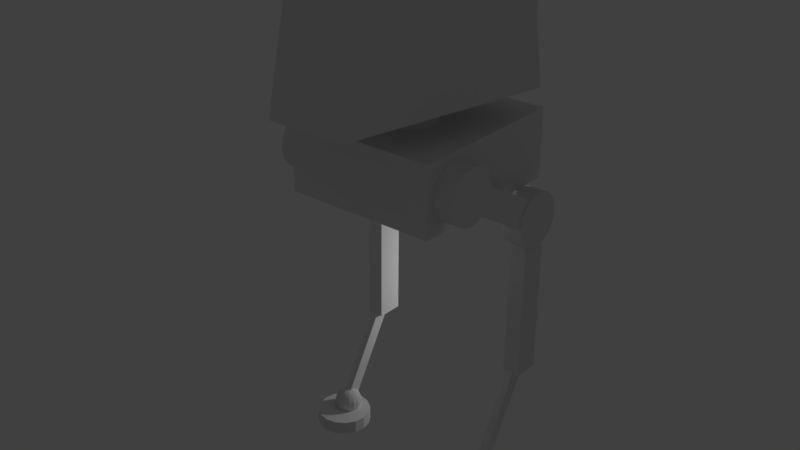 # Source: at-st.blend  (saved by Blender 2.78.0; exported with 4.5.12 LTS)
import bpy
from mathutils import Matrix  # noqa: F401  (used for matrix-valued properties, if any)

bpy.ops.wm.read_factory_settings(use_empty=True)
scene = bpy.context.scene
scene.name = 'Scene'

# ---- collections
col_collection_1 = bpy.data.collections.new('Collection 1'); scene.collection.children.link(col_collection_1)

# ---- world
world_world = bpy.data.worlds.new('World'); scene.world = world_world
world_world.color = (0.05088, 0.05088, 0.05088)
world_world.use_sun_shadow = False
world_world.sun_shadow_jitter_overblur = 0.0
world_world.cycles.sampling_method = 'MANUAL'

# ---- lights
light_point = bpy.data.lights.new('Point', 'POINT')
light_point.transmission_factor = 0.0
light_point.energy = 100.0
light_point.shadow_buffer_clip_start = 0.5
light_point.shadow_soft_size = 0.1
light_point.shadow_maximum_resolution = 0.006
light_point.use_absolute_resolution = True

# ---- meshes
me_cube_005 = bpy.data.meshes.new('Cube.005')
me_cube_005.from_pydata([(-0.5, -0.5, -0.5), (-0.5, -0.5, 0.5), (-0.5, 0.5, -0.5), (-0.5, 0.5, 0.5), (0.5, -0.5, -0.5), (0.5, -0.5, 0.5), (0.5, 0.5, -0.5), (0.5, 0.5, 0.5)], [], [(0, 1, 3, 2), (2, 3, 7, 6), (6, 7, 5, 4), (4, 5, 1, 0), (2, 6, 4, 0), (7, 3, 1, 5)])
me_cube_005.use_remesh_preserve_volume = False
me_cube_005.use_remesh_preserve_attributes = False
me_cube_005.use_mirror_vertex_groups = False
me_cube_005.update()
me_cylinder_012 = bpy.data.meshes.new('Cylinder.012')
me_cylinder_012.from_pydata([(1.388e-30, 0.4, -0.15), (-1.388e-30, 0.4, 0.15), (0.1531, 0.3696, -0.15), (0.1531, 0.3696, 0.15), (0.2828, 0.2828, -0.15), (0.2828, 0.2828, 0.15), (0.3696, 0.1531, -0.15), (0.3696, 0.1531, 0.15), (0.4, -1.748e-08, -0.15), (0.4, -1.748e-08, 0.15), (0.3696, -0.1531, -0.15), (0.3696, -0.1531, 0.15), (0.2828, -0.2828, -0.15), (0.2828, -0.2828, 0.15), (0.1531, -0.3696, -0.15), (0.1531, -0.3696, 0.15), (6.04e-08, -0.4, -0.15), (6.04e-08, -0.4, 0.15), (-0.1531, -0.3696, -0.15), (-0.1531, -0.3696, 0.15), (-0.2828, -0.2828, -0.15), (-0.2828, -0.2828, 0.15), (-0.3696, -0.1531, -0.15), (-0.3696, -0.1531, 0.15), (-0.4, 4.77e-09, -0.15), (-0.4, 4.77e-09, 0.15), (-0.3696, 0.1531, -0.15), (-0.3696, 0.1531, 0.15), (-0.2828, 0.2828, -0.15), (-0.2828, 0.2828, 0.15), (-0.1531, 0.3696, -0.15), (-0.1531, 0.3696, 0.15)], [], [(0, 1, 3, 2), (2, 3, 5, 4), (4, 5, 7, 6), (6, 7, 9, 8), (8, 9, 11, 10), (10, 11, 13, 12), (12, 13, 15, 14), (14, 15, 17, 16), (16, 17, 19, 18), (18, 19, 21, 20), (20, 21, 23, 22), (22, 23, 25, 24), (24, 25, 27, 26), (26, 27, 29, 28), (3, 1, 31, 29, 27, 25, 23, 21, 19, 17, 15, 13, 11, 9, 7, 5), (28, 29, 31, 30), (30, 31, 1, 0), (0, 2, 4, 6, 8, 10, 12, 14, 16, 18, 20, 22, 24, 26, 28, 30)])
me_cylinder_012.use_remesh_preserve_volume = False
me_cylinder_012.use_remesh_preserve_attributes = False
me_cylinder_012.use_mirror_vertex_groups = False
me_cylinder_012.update()
me_cube_011 = bpy.data.meshes.new('Cube.011')
me_cube_011.from_pydata([(-0.2, -0.2071, 3.803e-05), (-0.2, -0.2071, 0.4), (-0.2, 0.1929, 3.803e-05), (-0.2, 0.1929, 0.4), (0.2, -0.2071, 3.803e-05), (0.2, -0.2071, 0.4), (0.2, 0.1929, 3.803e-05), (0.2, 0.1929, 0.4)], [], [(0, 1, 3, 2), (2, 3, 7, 6), (6, 7, 5, 4), (4, 5, 1, 0), (2, 6, 4, 0), (7, 3, 1, 5)])
me_cube_011.use_remesh_preserve_volume = False
me_cube_011.use_remesh_preserve_attributes = False
me_cube_011.use_mirror_vertex_groups = False
me_cube_011.update()
me_cylinder_013 = bpy.data.meshes.new('Cylinder.013')
me_cylinder_013.from_pydata([(-0.15, -6.557e-09, 0.4), (0.15, 6.557e-09, 0.4), (-0.15, 0.1531, 0.3696), (0.15, 0.1531, 0.3696), (-0.15, 0.2828, 0.2828), (0.15, 0.2828, 0.2828), (-0.15, 0.3696, 0.1531), (0.15, 0.3696, 0.1531), (-0.15, 0.4, -1.093e-08), (0.15, 0.4, -2.404e-08), (-0.15, 0.3696, -0.1531), (0.15, 0.3696, -0.1531), (-0.15, 0.2828, -0.2828), (0.15, 0.2828, -0.2828), (-0.15, 0.1531, -0.3696), (0.15, 0.1531, -0.3696), (-0.15, 5.384e-08, -0.4), (0.15, 6.696e-08, -0.4), (-0.15, -0.1531, -0.3696), (0.15, -0.1531, -0.3696), (-0.15, -0.2828, -0.2828), (0.15, -0.2828, -0.2828), (-0.15, -0.3696, -0.1531), (0.15, -0.3696, -0.1531), (-0.15, -0.4, 1.133e-08), (0.15, -0.4, -1.787e-09), (-0.15, -0.3696, 0.1531), (0.15, -0.3696, 0.1531), (-0.15, -0.2828, 0.2828), (0.15, -0.2828, 0.2828), (-0.15, -0.1531, 0.3696), (0.15, -0.1531, 0.3696)], [], [(0, 1, 3, 2), (2, 3, 5, 4), (4, 5, 7, 6), (6, 7, 9, 8), (8, 9, 11, 10), (10, 11, 13, 12), (12, 13, 15, 14), (14, 15, 17, 16), (16, 17, 19, 18), (18, 19, 21, 20), (20, 21, 23, 22), (22, 23, 25, 24), (24, 25, 27, 26), (26, 27, 29, 28), (3, 1, 31, 29, 27, 25, 23, 21, 19, 17, 15, 13, 11, 9, 7, 5), (28, 29, 31, 30), (30, 31, 1, 0), (0, 2, 4, 6, 8, 10, 12, 14, 16, 18, 20, 22, 24, 26, 28, 30)])
me_cylinder_013.use_remesh_preserve_volume = False
me_cylinder_013.use_remesh_preserve_attributes = False
me_cylinder_013.use_mirror_vertex_groups = False
me_cylinder_013.update()
me_cube_012 = bpy.data.meshes.new('Cube.012')
me_cube_012.from_pydata([(-0.2, -0.2075, -0.3992), (-0.2, -0.2075, 0.0008156), (-0.2, 0.1925, -0.3992), (-0.2, 0.1925, 0.0008156), (0.2, -0.2075, -0.3992), (0.2, -0.2075, 0.0008156), (0.2, 0.1925, -0.3992), (0.2, 0.1925, 0.0008156)], [], [(0, 1, 3, 2), (2, 3, 7, 6), (6, 7, 5, 4), (4, 5, 1, 0), (2, 6, 4, 0), (7, 3, 1, 5)])
me_cube_012.use_remesh_preserve_volume = False
me_cube_012.use_remesh_preserve_attributes = False
me_cube_012.use_mirror_vertex_groups = False
me_cube_012.update()
me_cube_013 = bpy.data.meshes.new('Cube.013')
me_cube_013.from_pydata([(-0.05, -0.1022, -1.6), (-0.05, -0.1022, -0.0003512), (-0.05, 0.09778, -1.6), (-0.05, 0.09778, -0.0003512), (0.05, -0.1022, -1.6), (0.05, -0.1022, -0.0003512), (0.05, 0.09778, -1.6), (0.05, 0.09778, -0.0003512)], [], [(0, 1, 3, 2), (2, 3, 7, 6), (6, 7, 5, 4), (4, 5, 1, 0), (2, 6, 4, 0), (7, 3, 1, 5)])
me_cube_013.use_remesh_preserve_volume = False
me_cube_013.use_remesh_preserve_attributes = False
me_cube_013.use_mirror_vertex_groups = False
me_cube_013.update()
me_sphere_003 = bpy.data.meshes.new('Sphere.003')
me_sphere_003.from_pydata([(0.0, 0.03902, 0.1962), (0.0, 0.1111, 0.1663), (0.0, 0.1414, 0.1414), (0.0, 0.1663, 0.1111), (0.0, 0.1848, 0.07654), (0.0, 0.1962, 0.03902), (0.0, 0.2, 1.51e-08), (0.0, 0.1962, -0.03902), (0.0, 0.1848, -0.07654), (0.0, 0.1663, -0.1111), (0.0, 0.1414, -0.1414), (0.0, 0.1111, -0.1663), (0.0, 0.07654, -0.1848), (0.0, 0.03902, -0.1962), (0.01493, 0.03605, 0.1962), (0.02929, 0.07071, 0.1848), (0.04252, 0.1027, 0.1663), (0.05412, 0.1307, 0.1414), (0.06364, 0.1536, 0.1111), (0.07071, 0.1707, 0.07654), (0.07507, 0.1812, 0.03902), (0.07654, 0.1848, 1.51e-08), (0.07507, 0.1812, -0.03902), (0.07071, 0.1707, -0.07654), (0.06364, 0.1536, -0.1111), (0.05412, 0.1307, -0.1414), (0.04252, 0.1027, -0.1663), (0.02929, 0.07071, -0.1848), (0.01493, 0.03605, -0.1962), (0.02759, 0.02759, 0.1962), (0.05412, 0.05412, 0.1848), (0.07857, 0.07857, 0.1663), (0.1, 0.1, 0.1414), (0.1176, 0.1176, 0.1111), (0.1307, 0.1307, 0.07654), (0.1387, 0.1387, 0.03902), (0.1414, 0.1414, 1.51e-08), (0.1387, 0.1387, -0.03902), (0.1307, 0.1307, -0.07654), (0.1176, 0.1176, -0.1111), (0.1, 0.1, -0.1414), (0.07857, 0.07857, -0.1663), (0.05412, 0.05412, -0.1848), (0.02759, 0.02759, -0.1962), (0.03605, 0.01493, 0.1962), (0.07071, 0.02929, 0.1848), (0.1027, 0.04252, 0.1663), (0.1307, 0.05412, 0.1414), (0.1536, 0.06364, 0.1111), (0.1707, 0.07071, 0.07654), (0.1812, 0.07507, 0.03902), (0.1848, 0.07654, 1.51e-08), (0.1812, 0.07507, -0.03902), (0.1707, 0.07071, -0.07654), (0.1536, 0.06364, -0.1111), (0.1307, 0.05412, -0.1414), (0.1027, 0.04252, -0.1663), (0.07071, 0.02929, -0.1848), (0.03605, 0.01493, -0.1962), (0.03902, -6.922e-08, 0.1962), (0.07654, -7.202e-08, 0.1848), (0.1111, -7.947e-08, 0.1663), (0.1414, -9.064e-08, 0.1414), (0.1663, -8.692e-08, 0.1111), (0.1848, -1.018e-07, 0.07654), (0.1962, -9.437e-08, 0.03902), (0.2, -8.692e-08, 1.51e-08), (0.1962, -1.093e-07, -0.03902), (0.1848, -1.018e-07, -0.07654), (0.1663, -8.692e-08, -0.1111), (0.1414, -9.064e-08, -0.1414), (0.1111, -7.947e-08, -0.1663), (0.07654, -7.947e-08, -0.1848), (0.03902, -6.922e-08, -0.1962), (0.03605, -0.01493, 0.1962), (0.07071, -0.02929, 0.1848), (0.1027, -0.04252, 0.1663), (0.1307, -0.05412, 0.1414), (0.1536, -0.06364, 0.1111), (0.1707, -0.07071, 0.07654), (0.1812, -0.07507, 0.03902), (0.1848, -0.07654, 1.51e-08), (0.1812, -0.07507, -0.03902), (0.1707, -0.07071, -0.07654), (0.1536, -0.06364, -0.1111), (0.1307, -0.05412, -0.1414), (0.1027, -0.04252, -0.1663), (0.07071, -0.02929, -0.1848), (0.03605, -0.01493, -0.1962), (0.02759, -0.02759, 0.1962), (0.05412, -0.05412, 0.1848), (0.07857, -0.07857, 0.1663), (0.1, -0.1, 0.1414), (0.1176, -0.1176, 0.1111), (0.1307, -0.1307, 0.07654), (0.1387, -0.1387, 0.03902), (0.1414, -0.1414, 1.51e-08), (0.1387, -0.1387, -0.03902), (0.1307, -0.1307, -0.07654), (0.1176, -0.1176, -0.1111), (0.1, -0.1, -0.1414), (0.07857, -0.07857, -0.1663), (0.05412, -0.05412, -0.1848), (0.02759, -0.02759, -0.1962), (0.01493, -0.03605, 0.1962), (0.02929, -0.07071, 0.1848), (0.04252, -0.1027, 0.1663), (0.05412, -0.1307, 0.1414), (0.06364, -0.1536, 0.1111), (0.07071, -0.1707, 0.07654), (0.07507, -0.1812, 0.03902), (0.07654, -0.1848, 1.51e-08), (0.07507, -0.1812, -0.03902), (0.07071, -0.1707, -0.07654), (0.06364, -0.1536, -0.1111), (0.05412, -0.1307, -0.1414), (0.04252, -0.1027, -0.1663), (0.02929, -0.07071, -0.1848), (0.01493, -0.03605, -0.1962), (-8.589e-09, -0.03902, 0.1962), (-1.79e-08, -0.07654, 0.1848), (-3.467e-08, -0.1111, 0.1663), (-3.839e-08, -0.1414, 0.1414), (-4.212e-08, -0.1663, 0.1111), (-6.447e-08, -0.1848, 0.07654), (-4.957e-08, -0.1962, 0.03902), (-2.722e-08, -0.2, 1.51e-08), (-4.957e-08, -0.1962, -0.03902), (-6.447e-08, -0.1848, -0.07654), (-4.212e-08, -0.1663, -0.1111), (-3.839e-08, -0.1414, -0.1414), (-3.467e-08, -0.1111, -0.1663), (-2.349e-08, -0.07654, -0.1848), (-9.52e-09, -0.03902, -0.1962), (-0.01493, -0.03605, 0.1962), (-0.02929, -0.07071, 0.1848), (-0.04252, -0.1027, 0.1663), (-0.05412, -0.1307, 0.1414), (-0.06364, -0.1536, 0.1111), (-0.07071, -0.1707, 0.07654), (-0.07507, -0.1812, 0.03902), (-0.07654, -0.1848, 1.51e-08), (-0.07507, -0.1812, -0.03902), (-0.07071, -0.1707, -0.07654), (-0.06364, -0.1536, -0.1111), (-0.05412, -0.1307, -0.1414), (-0.04252, -0.1027, -0.1663), (-0.02929, -0.07071, -0.1848), (-0.01493, -0.03605, -0.1962), (0.0, -6.517e-08, -0.2), (-4.608e-08, -1.112e-07, 0.2), (-0.02759, -0.02759, 0.1962), (-0.05412, -0.05412, 0.1848), (-0.07857, -0.07857, 0.1663), (-0.1, -0.1, 0.1414), (-0.1176, -0.1176, 0.1111), (-0.1307, -0.1307, 0.07654), (-0.1387, -0.1387, 0.03902), (-0.1414, -0.1414, 1.51e-08), (-0.1387, -0.1387, -0.03902), (-0.1307, -0.1307, -0.07654), (-0.1176, -0.1176, -0.1111), (-0.1, -0.1, -0.1414), (-0.07857, -0.07857, -0.1663), (-0.05412, -0.05412, -0.1848), (-0.02759, -0.02759, -0.1962), (-0.03605, -0.01493, 0.1962), (-0.07071, -0.02929, 0.1848), (-0.1027, -0.04252, 0.1663), (-0.1307, -0.05412, 0.1414), (-0.1536, -0.06364, 0.1111), (-0.1707, -0.07071, 0.07654), (-0.1812, -0.07507, 0.03902), (-0.1848, -0.07654, 1.51e-08), (-0.1812, -0.07507, -0.03902), (-0.1707, -0.07071, -0.07654), (-0.1536, -0.06364, -0.1111), (-0.1307, -0.05412, -0.1414), (-0.1027, -0.04252, -0.1663), (-0.07071, -0.02929, -0.1848), (-0.03605, -0.01493, -0.1962), (-0.03902, -4.873e-08, 0.1962), (-0.07654, -3.849e-08, 0.1848), (-0.1111, -2.359e-08, 0.1663), (-0.1414, -1.235e-09, 0.1414), (-0.1663, 2.49e-09, 0.1111), (-0.1848, 1.739e-08, 0.07654), (-0.1962, 1.739e-08, 0.03902), (-0.2, -1.241e-08, 1.51e-08), (-0.1962, 1.739e-08, -0.03902), (-0.1848, 1.739e-08, -0.07654), (-0.1663, 2.49e-09, -0.1111), (-0.1414, -1.235e-09, -0.1414), (-0.1111, -2.359e-08, -0.1663), (-0.07654, -3.104e-08, -0.1848), (-0.03902, -4.966e-08, -0.1962), (-0.03605, 0.01493, 0.1962), (-0.07071, 0.02929, 0.1848), (-0.1027, 0.04252, 0.1663), (-0.1307, 0.05412, 0.1414), (-0.1536, 0.06364, 0.1111), (-0.1707, 0.07071, 0.07654), (-0.1812, 0.07507, 0.03902), (-0.1848, 0.07654, 1.51e-08), (-0.1812, 0.07507, -0.03902), (-0.1707, 0.07071, -0.07654), (-0.1536, 0.06364, -0.1111), (-0.1307, 0.05412, -0.1414), (-0.1027, 0.04252, -0.1663), (-0.07071, 0.02929, -0.1848), (-0.03605, 0.01493, -0.1962), (-0.02759, 0.02759, 0.1962), (-0.05412, 0.05412, 0.1848), (-0.07857, 0.07857, 0.1663), (-0.1, 0.1, 0.1414), (-0.1176, 0.1176, 0.1111), (-0.1307, 0.1307, 0.07654), (-0.1387, 0.1387, 0.03902), (-0.1414, 0.1414, 1.51e-08), (-0.1387, 0.1387, -0.03902), (-0.1307, 0.1307, -0.07654), (-0.1176, 0.1176, -0.1111), (-0.1, 0.1, -0.1414), (-0.07857, 0.07857, -0.1663), (-0.05412, 0.05412, -0.1848), (-0.02759, 0.02759, -0.1962), (-0.01493, 0.03605, 0.1962), (-0.02929, 0.07071, 0.1848), (-0.04252, 0.1027, 0.1663), (-0.05412, 0.1307, 0.1414), (-0.06364, 0.1536, 0.1111), (-0.07071, 0.1707, 0.07654), (-0.07507, 0.1812, 0.03902), (-0.07654, 0.1848, 1.51e-08), (-0.07507, 0.1812, -0.03902), (-0.07071, 0.1707, -0.07654), (-0.06364, 0.1536, -0.1111), (-0.05412, 0.1307, -0.1414), (-0.04252, 0.1027, -0.1663), (-0.02929, 0.07071, -0.1848), (-0.01493, 0.03605, -0.1962), (3.425e-08, 0.07654, 0.1848)], [], [(13, 12, 27, 28), (6, 5, 20, 21), (0, 150, 14), (149, 13, 28), (7, 6, 21, 22), (241, 0, 14, 15), (8, 7, 22, 23), (1, 241, 15, 16), (9, 8, 23, 24), (2, 1, 16, 17), (10, 9, 24, 25), (3, 2, 17, 18), (11, 10, 25, 26), (4, 3, 18, 19), (12, 11, 26, 27), (5, 4, 19, 20), (27, 26, 41, 42), (20, 19, 34, 35), (28, 27, 42, 43), (21, 20, 35, 36), (14, 150, 29), (149, 28, 43), (22, 21, 36, 37), (15, 14, 29, 30), (23, 22, 37, 38), (16, 15, 30, 31), (24, 23, 38, 39), (17, 16, 31, 32), (25, 24, 39, 40), (18, 17, 32, 33), (26, 25, 40, 41), (19, 18, 33, 34), (31, 30, 45, 46), (39, 38, 53, 54), (32, 31, 46, 47), (40, 39, 54, 55), (33, 32, 47, 48), (41, 40, 55, 56), (34, 33, 48, 49), (42, 41, 56, 57), (35, 34, 49, 50), (43, 42, 57, 58), (36, 35, 50, 51), (29, 150, 44), (149, 43, 58), (37, 36, 51, 52), (30, 29, 44, 45), (38, 37, 52, 53), (50, 49, 64, 65), (58, 57, 72, 73), (51, 50, 65, 66), (44, 150, 59), (149, 58, 73), (52, 51, 66, 67), (45, 44, 59, 60), (53, 52, 67, 68), (46, 45, 60, 61), (54, 53, 68, 69), (47, 46, 61, 62), (55, 54, 69, 70), (48, 47, 62, 63), (56, 55, 70, 71), (49, 48, 63, 64), (57, 56, 71, 72), (69, 68, 83, 84), (62, 61, 76, 77), (70, 69, 84, 85), (63, 62, 77, 78), (71, 70, 85, 86), (64, 63, 78, 79), (72, 71, 86, 87), (65, 64, 79, 80), (73, 72, 87, 88), (66, 65, 80, 81), (59, 150, 74), (149, 73, 88), (67, 66, 81, 82), (60, 59, 74, 75), (68, 67, 82, 83), (61, 60, 75, 76), (88, 87, 102, 103), (81, 80, 95, 96), (74, 150, 89), (149, 88, 103), (82, 81, 96, 97), (75, 74, 89, 90), (83, 82, 97, 98), (76, 75, 90, 91), (84, 83, 98, 99), (77, 76, 91, 92), (85, 84, 99, 100), (78, 77, 92, 93), (86, 85, 100, 101), (79, 78, 93, 94), (87, 86, 101, 102), (80, 79, 94, 95), (92, 91, 106, 107), (100, 99, 114, 115), (93, 92, 107, 108), (101, 100, 115, 116), (94, 93, 108, 109), (102, 101, 116, 117), (95, 94, 109, 110), (103, 102, 117, 118), (96, 95, 110, 111), (89, 150, 104), (149, 103, 118), (97, 96, 111, 112), (90, 89, 104, 105), (98, 97, 112, 113), (91, 90, 105, 106), (99, 98, 113, 114), (111, 110, 125, 126), (104, 150, 119), (149, 118, 133), (112, 111, 126, 127), (105, 104, 119, 120), (113, 112, 127, 128), (106, 105, 120, 121), (114, 113, 128, 129), (107, 106, 121, 122), (115, 114, 129, 130), (108, 107, 122, 123), (116, 115, 130, 131), (109, 108, 123, 124), (117, 116, 131, 132), (110, 109, 124, 125), (118, 117, 132, 133), (130, 129, 144, 145), (123, 122, 137, 138), (131, 130, 145, 146), (124, 123, 138, 139), (132, 131, 146, 147), (125, 124, 139, 140), (133, 132, 147, 148), (126, 125, 140, 141), (119, 150, 134), (149, 133, 148), (127, 126, 141, 142), (120, 119, 134, 135), (128, 127, 142, 143), (121, 120, 135, 136), (129, 128, 143, 144), (122, 121, 136, 137), (149, 148, 165), (142, 141, 158, 159), (135, 134, 151, 152), (143, 142, 159, 160), (136, 135, 152, 153), (144, 143, 160, 161), (137, 136, 153, 154), (145, 144, 161, 162), (138, 137, 154, 155), (146, 145, 162, 163), (139, 138, 155, 156), (147, 146, 163, 164), (140, 139, 156, 157), (148, 147, 164, 165), (141, 140, 157, 158), (134, 150, 151), (163, 162, 177, 178), (156, 155, 170, 171), (164, 163, 178, 179), (157, 156, 171, 172), (165, 164, 179, 180), (158, 157, 172, 173), (151, 150, 166), (149, 165, 180), (159, 158, 173, 174), (152, 151, 166, 167), (160, 159, 174, 175), (153, 152, 167, 168), (161, 160, 175, 176), (154, 153, 168, 169), (162, 161, 176, 177), (155, 154, 169, 170), (167, 166, 181, 182), (175, 174, 189, 190), (168, 167, 182, 183), (176, 175, 190, 191), (169, 168, 183, 184), (177, 176, 191, 192), (170, 169, 184, 185), (178, 177, 192, 193), (171, 170, 185, 186), (179, 178, 193, 194), (172, 171, 186, 187), (180, 179, 194, 195), (173, 172, 187, 188), (166, 150, 181), (149, 180, 195), (174, 173, 188, 189), (186, 185, 200, 201), (194, 193, 208, 209), (187, 186, 201, 202), (195, 194, 209, 210), (188, 187, 202, 203), (181, 150, 196), (149, 195, 210), (189, 188, 203, 204), (182, 181, 196, 197), (190, 189, 204, 205), (183, 182, 197, 198), (191, 190, 205, 206), (184, 183, 198, 199), (192, 191, 206, 207), (185, 184, 199, 200), (193, 192, 207, 208), (205, 204, 219, 220), (198, 197, 212, 213), (206, 205, 220, 221), (199, 198, 213, 214), (207, 206, 221, 222), (200, 199, 214, 215), (208, 207, 222, 223), (201, 200, 215, 216), (209, 208, 223, 224), (202, 201, 216, 217), (210, 209, 224, 225), (203, 202, 217, 218), (196, 150, 211), (149, 210, 225), (204, 203, 218, 219), (197, 196, 211, 212), (224, 223, 238, 239), (217, 216, 231, 232), (225, 224, 239, 240), (218, 217, 232, 233), (211, 150, 226), (149, 225, 240), (219, 218, 233, 234), (212, 211, 226, 227), (220, 219, 234, 235), (213, 212, 227, 228), (221, 220, 235, 236), (214, 213, 228, 229), (222, 221, 236, 237), (215, 214, 229, 230), (223, 222, 237, 238), (216, 215, 230, 231), (228, 227, 241, 1), (236, 235, 8, 9), (229, 228, 1, 2), (237, 236, 9, 10), (230, 229, 2, 3), (238, 237, 10, 11), (231, 230, 3, 4), (239, 238, 11, 12), (232, 231, 4, 5), (240, 239, 12, 13), (233, 232, 5, 6), (226, 150, 0), (149, 240, 13), (234, 233, 6, 7), (227, 226, 0, 241), (235, 234, 7, 8)])
me_sphere_003.use_remesh_preserve_volume = False
me_sphere_003.use_remesh_preserve_attributes = False
me_sphere_003.use_mirror_vertex_groups = False
me_sphere_003.update()
me_cylinder_014 = bpy.data.meshes.new('Cylinder.014')
me_cylinder_014.from_pydata([(0.0, 0.4, -0.1), (0.0, 0.4, 0.1), (0.1531, 0.3696, -0.1), (0.1531, 0.3696, 0.1), (0.2828, 0.2828, -0.1), (0.2828, 0.2828, 0.1), (0.3696, 0.1531, -0.1), (0.3696, 0.1531, 0.1), (0.4, -1.748e-08, -0.1), (0.4, -1.748e-08, 0.1), (0.3696, -0.1531, -0.1), (0.3696, -0.1531, 0.1), (0.2828, -0.2828, -0.1), (0.2828, -0.2828, 0.1), (0.1531, -0.3696, -0.1), (0.1531, -0.3696, 0.1), (6.04e-08, -0.4, -0.1), (6.04e-08, -0.4, 0.1), (-0.1531, -0.3696, -0.1), (-0.1531, -0.3696, 0.1), (-0.2828, -0.2828, -0.1), (-0.2828, -0.2828, 0.1), (-0.3696, -0.1531, -0.1), (-0.3696, -0.1531, 0.1), (-0.4, 4.77e-09, -0.1), (-0.4, 4.77e-09, 0.1), (-0.3696, 0.1531, -0.1), (-0.3696, 0.1531, 0.1), (-0.2828, 0.2828, -0.1), (-0.2828, 0.2828, 0.1), (-0.1531, 0.3696, -0.1), (-0.1531, 0.3696, 0.1)], [], [(0, 1, 3, 2), (2, 3, 5, 4), (4, 5, 7, 6), (6, 7, 9, 8), (8, 9, 11, 10), (10, 11, 13, 12), (12, 13, 15, 14), (14, 15, 17, 16), (16, 17, 19, 18), (18, 19, 21, 20), (20, 21, 23, 22), (22, 23, 25, 24), (24, 25, 27, 26), (26, 27, 29, 28), (3, 1, 31, 29, 27, 25, 23, 21, 19, 17, 15, 13, 11, 9, 7, 5), (28, 29, 31, 30), (30, 31, 1, 0), (0, 2, 4, 6, 8, 10, 12, 14, 16, 18, 20, 22, 24, 26, 28, 30)])
me_cylinder_014.use_remesh_preserve_volume = False
me_cylinder_014.use_remesh_preserve_attributes = False
me_cylinder_014.use_mirror_vertex_groups = False
me_cylinder_014.update()
me_cylinder_004 = bpy.data.meshes.new('Cylinder.004')
me_cylinder_004.from_pydata([(0.0, 0.4, -0.2), (0.0, 0.4, 0.2), (0.1531, 0.3696, -0.2), (0.1531, 0.3696, 0.2), (0.2828, 0.2828, -0.2), (0.2828, 0.2828, 0.2), (0.3696, 0.1531, -0.2), (0.3696, 0.1531, 0.2), (0.4, -1.748e-08, -0.2), (0.4, -1.748e-08, 0.2), (0.3696, -0.1531, -0.2), (0.3696, -0.1531, 0.2), (0.2828, -0.2828, -0.2), (0.2828, -0.2828, 0.2), (0.1531, -0.3696, -0.2), (0.1531, -0.3696, 0.2), (6.04e-08, -0.4, -0.2), (6.04e-08, -0.4, 0.2), (-0.1531, -0.3696, -0.2), (-0.1531, -0.3696, 0.2), (-0.2828, -0.2828, -0.2), (-0.2828, -0.2828, 0.2), (-0.3696, -0.1531, -0.2), (-0.3696, -0.1531, 0.2), (-0.4, 4.77e-09, -0.2), (-0.4, 4.77e-09, 0.2), (-0.3696, 0.1531, -0.2), (-0.3696, 0.1531, 0.2), (-0.2828, 0.2828, -0.2), (-0.2828, 0.2828, 0.2), (-0.1531, 0.3696, -0.2), (-0.1531, 0.3696, 0.2)], [], [(0, 1, 3, 2), (2, 3, 5, 4), (4, 5, 7, 6), (6, 7, 9, 8), (8, 9, 11, 10), (10, 11, 13, 12), (12, 13, 15, 14), (14, 15, 17, 16), (16, 17, 19, 18), (18, 19, 21, 20), (20, 21, 23, 22), (22, 23, 25, 24), (24, 25, 27, 26), (26, 27, 29, 28), (3, 1, 31, 29, 27, 25, 23, 21, 19, 17, 15, 13, 11, 9, 7, 5), (28, 29, 31, 30), (30, 31, 1, 0), (0, 2, 4, 6, 8, 10, 12, 14, 16, 18, 20, 22, 24, 26, 28, 30)])
me_cylinder_004.use_remesh_preserve_volume = False
me_cylinder_004.use_remesh_preserve_attributes = False
me_cylinder_004.use_mirror_vertex_groups = False
me_cylinder_004.update()
me_cube_006 = bpy.data.meshes.new('Cube.006')
me_cube_006.from_pydata([(-0.308, -0.8196, -0.5), (-0.385, -0.5457, 0.5526), (-0.66, 0.4717, -0.5), (-0.55, 0.4587, 0.5526), (0.308, -0.8196, -0.5), (0.385, -0.5457, 0.5526), (0.66, 0.4717, -0.5), (0.55, 0.4587, 0.5526)], [], [(0, 1, 3, 2), (2, 3, 7, 6), (6, 7, 5, 4), (4, 5, 1, 0), (2, 6, 4, 0), (7, 3, 1, 5)])
me_cube_006.use_remesh_preserve_volume = False
me_cube_006.use_remesh_preserve_attributes = False
me_cube_006.use_mirror_vertex_groups = False
me_cube_006.update()
me_cylinder_003 = bpy.data.meshes.new('Cylinder.003')
me_cylinder_003.from_pydata([(1.388e-30, 0.4, -0.15), (-1.388e-30, 0.4, 0.15), (0.1531, 0.3696, -0.15), (0.1531, 0.3696, 0.15), (0.2828, 0.2828, -0.15), (0.2828, 0.2828, 0.15), (0.3696, 0.1531, -0.15), (0.3696, 0.1531, 0.15), (0.4, -1.748e-08, -0.15), (0.4, -1.748e-08, 0.15), (0.3696, -0.1531, -0.15), (0.3696, -0.1531, 0.15), (0.2828, -0.2828, -0.15), (0.2828, -0.2828, 0.15), (0.1531, -0.3696, -0.15), (0.1531, -0.3696, 0.15), (6.04e-08, -0.4, -0.15), (6.04e-08, -0.4, 0.15), (-0.1531, -0.3696, -0.15), (-0.1531, -0.3696, 0.15), (-0.2828, -0.2828, -0.15), (-0.2828, -0.2828, 0.15), (-0.3696, -0.1531, -0.15), (-0.3696, -0.1531, 0.15), (-0.4, 4.77e-09, -0.15), (-0.4, 4.77e-09, 0.15), (-0.3696, 0.1531, -0.15), (-0.3696, 0.1531, 0.15), (-0.2828, 0.2828, -0.15), (-0.2828, 0.2828, 0.15), (-0.1531, 0.3696, -0.15), (-0.1531, 0.3696, 0.15)], [], [(0, 1, 3, 2), (2, 3, 5, 4), (4, 5, 7, 6), (6, 7, 9, 8), (8, 9, 11, 10), (10, 11, 13, 12), (12, 13, 15, 14), (14, 15, 17, 16), (16, 17, 19, 18), (18, 19, 21, 20), (20, 21, 23, 22), (22, 23, 25, 24), (24, 25, 27, 26), (26, 27, 29, 28), (3, 1, 31, 29, 27, 25, 23, 21, 19, 17, 15, 13, 11, 9, 7, 5), (28, 29, 31, 30), (30, 31, 1, 0), (0, 2, 4, 6, 8, 10, 12, 14, 16, 18, 20, 22, 24, 26, 28, 30)])
me_cylinder_003.use_remesh_preserve_volume = False
me_cylinder_003.use_remesh_preserve_attributes = False
me_cylinder_003.use_mirror_vertex_groups = False
me_cylinder_003.update()
me_cube_004 = bpy.data.meshes.new('Cube.004')
me_cube_004.from_pydata([(-0.2, -0.2071, 3.803e-05), (-0.2, -0.2071, 0.4), (-0.2, 0.1929, 3.803e-05), (-0.2, 0.1929, 0.4), (0.2, -0.2071, 3.803e-05), (0.2, -0.2071, 0.4), (0.2, 0.1929, 3.803e-05), (0.2, 0.1929, 0.4)], [], [(0, 1, 3, 2), (2, 3, 7, 6), (6, 7, 5, 4), (4, 5, 1, 0), (2, 6, 4, 0), (7, 3, 1, 5)])
me_cube_004.use_remesh_preserve_volume = False
me_cube_004.use_remesh_preserve_attributes = False
me_cube_004.use_mirror_vertex_groups = False
me_cube_004.update()
me_cylinder_002 = bpy.data.meshes.new('Cylinder.002')
me_cylinder_002.from_pydata([(-0.15, -6.557e-09, 0.4), (0.15, 6.557e-09, 0.4), (-0.15, 0.1531, 0.3696), (0.15, 0.1531, 0.3696), (-0.15, 0.2828, 0.2828), (0.15, 0.2828, 0.2828), (-0.15, 0.3696, 0.1531), (0.15, 0.3696, 0.1531), (-0.15, 0.4, -1.093e-08), (0.15, 0.4, -2.404e-08), (-0.15, 0.3696, -0.1531), (0.15, 0.3696, -0.1531), (-0.15, 0.2828, -0.2828), (0.15, 0.2828, -0.2828), (-0.15, 0.1531, -0.3696), (0.15, 0.1531, -0.3696), (-0.15, 5.384e-08, -0.4), (0.15, 6.696e-08, -0.4), (-0.15, -0.1531, -0.3696), (0.15, -0.1531, -0.3696), (-0.15, -0.2828, -0.2828), (0.15, -0.2828, -0.2828), (-0.15, -0.3696, -0.1531), (0.15, -0.3696, -0.1531), (-0.15, -0.4, 1.133e-08), (0.15, -0.4, -1.787e-09), (-0.15, -0.3696, 0.1531), (0.15, -0.3696, 0.1531), (-0.15, -0.2828, 0.2828), (0.15, -0.2828, 0.2828), (-0.15, -0.1531, 0.3696), (0.15, -0.1531, 0.3696)], [], [(0, 1, 3, 2), (2, 3, 5, 4), (4, 5, 7, 6), (6, 7, 9, 8), (8, 9, 11, 10), (10, 11, 13, 12), (12, 13, 15, 14), (14, 15, 17, 16), (16, 17, 19, 18), (18, 19, 21, 20), (20, 21, 23, 22), (22, 23, 25, 24), (24, 25, 27, 26), (26, 27, 29, 28), (3, 1, 31, 29, 27, 25, 23, 21, 19, 17, 15, 13, 11, 9, 7, 5), (28, 29, 31, 30), (30, 31, 1, 0), (0, 2, 4, 6, 8, 10, 12, 14, 16, 18, 20, 22, 24, 26, 28, 30)])
me_cylinder_002.use_remesh_preserve_volume = False
me_cylinder_002.use_remesh_preserve_attributes = False
me_cylinder_002.use_mirror_vertex_groups = False
me_cylinder_002.update()
me_cube_003 = bpy.data.meshes.new('Cube.003')
me_cube_003.from_pydata([(-0.2, -0.2075, -0.3992), (-0.2, -0.2075, 0.0008156), (-0.2, 0.1925, -0.3992), (-0.2, 0.1925, 0.0008156), (0.2, -0.2075, -0.3992), (0.2, -0.2075, 0.0008156), (0.2, 0.1925, -0.3992), (0.2, 0.1925, 0.0008156)], [], [(0, 1, 3, 2), (2, 3, 7, 6), (6, 7, 5, 4), (4, 5, 1, 0), (2, 6, 4, 0), (7, 3, 1, 5)])
me_cube_003.use_remesh_preserve_volume = False
me_cube_003.use_remesh_preserve_attributes = False
me_cube_003.use_mirror_vertex_groups = False
me_cube_003.update()
me_cube_002 = bpy.data.meshes.new('Cube.002')
me_cube_002.from_pydata([(-0.05, -0.1022, -1.6), (-0.05, -0.1022, -0.0003512), (-0.05, 0.09778, -1.6), (-0.05, 0.09778, -0.0003512), (0.05, -0.1022, -1.6), (0.05, -0.1022, -0.0003512), (0.05, 0.09778, -1.6), (0.05, 0.09778, -0.0003512)], [], [(0, 1, 3, 2), (2, 3, 7, 6), (6, 7, 5, 4), (4, 5, 1, 0), (2, 6, 4, 0), (7, 3, 1, 5)])
me_cube_002.use_remesh_preserve_volume = False
me_cube_002.use_remesh_preserve_attributes = False
me_cube_002.use_mirror_vertex_groups = False
me_cube_002.update()
me_sphere_001 = bpy.data.meshes.new('Sphere.001')
me_sphere_001.from_pydata([(0.0, 0.03902, 0.1962), (0.0, 0.1111, 0.1663), (0.0, 0.1414, 0.1414), (0.0, 0.1663, 0.1111), (0.0, 0.1848, 0.07654), (0.0, 0.1962, 0.03902), (0.0, 0.2, 1.51e-08), (0.0, 0.1962, -0.03902), (0.0, 0.1848, -0.07654), (0.0, 0.1663, -0.1111), (0.0, 0.1414, -0.1414), (0.0, 0.1111, -0.1663), (0.0, 0.07654, -0.1848), (0.0, 0.03902, -0.1962), (0.01493, 0.03605, 0.1962), (0.02929, 0.07071, 0.1848), (0.04252, 0.1027, 0.1663), (0.05412, 0.1307, 0.1414), (0.06364, 0.1536, 0.1111), (0.07071, 0.1707, 0.07654), (0.07507, 0.1812, 0.03902), (0.07654, 0.1848, 1.51e-08), (0.07507, 0.1812, -0.03902), (0.07071, 0.1707, -0.07654), (0.06364, 0.1536, -0.1111), (0.05412, 0.1307, -0.1414), (0.04252, 0.1027, -0.1663), (0.02929, 0.07071, -0.1848), (0.01493, 0.03605, -0.1962), (0.02759, 0.02759, 0.1962), (0.05412, 0.05412, 0.1848), (0.07857, 0.07857, 0.1663), (0.1, 0.1, 0.1414), (0.1176, 0.1176, 0.1111), (0.1307, 0.1307, 0.07654), (0.1387, 0.1387, 0.03902), (0.1414, 0.1414, 1.51e-08), (0.1387, 0.1387, -0.03902), (0.1307, 0.1307, -0.07654), (0.1176, 0.1176, -0.1111), (0.1, 0.1, -0.1414), (0.07857, 0.07857, -0.1663), (0.05412, 0.05412, -0.1848), (0.02759, 0.02759, -0.1962), (0.03605, 0.01493, 0.1962), (0.07071, 0.02929, 0.1848), (0.1027, 0.04252, 0.1663), (0.1307, 0.05412, 0.1414), (0.1536, 0.06364, 0.1111), (0.1707, 0.07071, 0.07654), (0.1812, 0.07507, 0.03902), (0.1848, 0.07654, 1.51e-08), (0.1812, 0.07507, -0.03902), (0.1707, 0.07071, -0.07654), (0.1536, 0.06364, -0.1111), (0.1307, 0.05412, -0.1414), (0.1027, 0.04252, -0.1663), (0.07071, 0.02929, -0.1848), (0.03605, 0.01493, -0.1962), (0.03902, -6.922e-08, 0.1962), (0.07654, -7.202e-08, 0.1848), (0.1111, -7.947e-08, 0.1663), (0.1414, -9.064e-08, 0.1414), (0.1663, -8.692e-08, 0.1111), (0.1848, -1.018e-07, 0.07654), (0.1962, -9.437e-08, 0.03902), (0.2, -8.692e-08, 1.51e-08), (0.1962, -1.093e-07, -0.03902), (0.1848, -1.018e-07, -0.07654), (0.1663, -8.692e-08, -0.1111), (0.1414, -9.064e-08, -0.1414), (0.1111, -7.947e-08, -0.1663), (0.07654, -7.947e-08, -0.1848), (0.03902, -6.922e-08, -0.1962), (0.03605, -0.01493, 0.1962), (0.07071, -0.02929, 0.1848), (0.1027, -0.04252, 0.1663), (0.1307, -0.05412, 0.1414), (0.1536, -0.06364, 0.1111), (0.1707, -0.07071, 0.07654), (0.1812, -0.07507, 0.03902), (0.1848, -0.07654, 1.51e-08), (0.1812, -0.07507, -0.03902), (0.1707, -0.07071, -0.07654), (0.1536, -0.06364, -0.1111), (0.1307, -0.05412, -0.1414), (0.1027, -0.04252, -0.1663), (0.07071, -0.02929, -0.1848), (0.03605, -0.01493, -0.1962), (0.02759, -0.02759, 0.1962), (0.05412, -0.05412, 0.1848), (0.07857, -0.07857, 0.1663), (0.1, -0.1, 0.1414), (0.1176, -0.1176, 0.1111), (0.1307, -0.1307, 0.07654), (0.1387, -0.1387, 0.03902), (0.1414, -0.1414, 1.51e-08), (0.1387, -0.1387, -0.03902), (0.1307, -0.1307, -0.07654), (0.1176, -0.1176, -0.1111), (0.1, -0.1, -0.1414), (0.07857, -0.07857, -0.1663), (0.05412, -0.05412, -0.1848), (0.02759, -0.02759, -0.1962), (0.01493, -0.03605, 0.1962), (0.02929, -0.07071, 0.1848), (0.04252, -0.1027, 0.1663), (0.05412, -0.1307, 0.1414), (0.06364, -0.1536, 0.1111), (0.07071, -0.1707, 0.07654), (0.07507, -0.1812, 0.03902), (0.07654, -0.1848, 1.51e-08), (0.07507, -0.1812, -0.03902), (0.07071, -0.1707, -0.07654), (0.06364, -0.1536, -0.1111), (0.05412, -0.1307, -0.1414), (0.04252, -0.1027, -0.1663), (0.02929, -0.07071, -0.1848), (0.01493, -0.03605, -0.1962), (-8.589e-09, -0.03902, 0.1962), (-1.79e-08, -0.07654, 0.1848), (-3.467e-08, -0.1111, 0.1663), (-3.839e-08, -0.1414, 0.1414), (-4.212e-08, -0.1663, 0.1111), (-6.447e-08, -0.1848, 0.07654), (-4.957e-08, -0.1962, 0.03902), (-2.722e-08, -0.2, 1.51e-08), (-4.957e-08, -0.1962, -0.03902), (-6.447e-08, -0.1848, -0.07654), (-4.212e-08, -0.1663, -0.1111), (-3.839e-08, -0.1414, -0.1414), (-3.467e-08, -0.1111, -0.1663), (-2.349e-08, -0.07654, -0.1848), (-9.52e-09, -0.03902, -0.1962), (-0.01493, -0.03605, 0.1962), (-0.02929, -0.07071, 0.1848), (-0.04252, -0.1027, 0.1663), (-0.05412, -0.1307, 0.1414), (-0.06364, -0.1536, 0.1111), (-0.07071, -0.1707, 0.07654), (-0.07507, -0.1812, 0.03902), (-0.07654, -0.1848, 1.51e-08), (-0.07507, -0.1812, -0.03902), (-0.07071, -0.1707, -0.07654), (-0.06364, -0.1536, -0.1111), (-0.05412, -0.1307, -0.1414), (-0.04252, -0.1027, -0.1663), (-0.02929, -0.07071, -0.1848), (-0.01493, -0.03605, -0.1962), (0.0, -6.517e-08, -0.2), (-4.608e-08, -1.112e-07, 0.2), (-0.02759, -0.02759, 0.1962), (-0.05412, -0.05412, 0.1848), (-0.07857, -0.07857, 0.1663), (-0.1, -0.1, 0.1414), (-0.1176, -0.1176, 0.1111), (-0.1307, -0.1307, 0.07654), (-0.1387, -0.1387, 0.03902), (-0.1414, -0.1414, 1.51e-08), (-0.1387, -0.1387, -0.03902), (-0.1307, -0.1307, -0.07654), (-0.1176, -0.1176, -0.1111), (-0.1, -0.1, -0.1414), (-0.07857, -0.07857, -0.1663), (-0.05412, -0.05412, -0.1848), (-0.02759, -0.02759, -0.1962), (-0.03605, -0.01493, 0.1962), (-0.07071, -0.02929, 0.1848), (-0.1027, -0.04252, 0.1663), (-0.1307, -0.05412, 0.1414), (-0.1536, -0.06364, 0.1111), (-0.1707, -0.07071, 0.07654), (-0.1812, -0.07507, 0.03902), (-0.1848, -0.07654, 1.51e-08), (-0.1812, -0.07507, -0.03902), (-0.1707, -0.07071, -0.07654), (-0.1536, -0.06364, -0.1111), (-0.1307, -0.05412, -0.1414), (-0.1027, -0.04252, -0.1663), (-0.07071, -0.02929, -0.1848), (-0.03605, -0.01493, -0.1962), (-0.03902, -4.873e-08, 0.1962), (-0.07654, -3.849e-08, 0.1848), (-0.1111, -2.359e-08, 0.1663), (-0.1414, -1.235e-09, 0.1414), (-0.1663, 2.49e-09, 0.1111), (-0.1848, 1.739e-08, 0.07654), (-0.1962, 1.739e-08, 0.03902), (-0.2, -1.241e-08, 1.51e-08), (-0.1962, 1.739e-08, -0.03902), (-0.1848, 1.739e-08, -0.07654), (-0.1663, 2.49e-09, -0.1111), (-0.1414, -1.235e-09, -0.1414), (-0.1111, -2.359e-08, -0.1663), (-0.07654, -3.104e-08, -0.1848), (-0.03902, -4.966e-08, -0.1962), (-0.03605, 0.01493, 0.1962), (-0.07071, 0.02929, 0.1848), (-0.1027, 0.04252, 0.1663), (-0.1307, 0.05412, 0.1414), (-0.1536, 0.06364, 0.1111), (-0.1707, 0.07071, 0.07654), (-0.1812, 0.07507, 0.03902), (-0.1848, 0.07654, 1.51e-08), (-0.1812, 0.07507, -0.03902), (-0.1707, 0.07071, -0.07654), (-0.1536, 0.06364, -0.1111), (-0.1307, 0.05412, -0.1414), (-0.1027, 0.04252, -0.1663), (-0.07071, 0.02929, -0.1848), (-0.03605, 0.01493, -0.1962), (-0.02759, 0.02759, 0.1962), (-0.05412, 0.05412, 0.1848), (-0.07857, 0.07857, 0.1663), (-0.1, 0.1, 0.1414), (-0.1176, 0.1176, 0.1111), (-0.1307, 0.1307, 0.07654), (-0.1387, 0.1387, 0.03902), (-0.1414, 0.1414, 1.51e-08), (-0.1387, 0.1387, -0.03902), (-0.1307, 0.1307, -0.07654), (-0.1176, 0.1176, -0.1111), (-0.1, 0.1, -0.1414), (-0.07857, 0.07857, -0.1663), (-0.05412, 0.05412, -0.1848), (-0.02759, 0.02759, -0.1962), (-0.01493, 0.03605, 0.1962), (-0.02929, 0.07071, 0.1848), (-0.04252, 0.1027, 0.1663), (-0.05412, 0.1307, 0.1414), (-0.06364, 0.1536, 0.1111), (-0.07071, 0.1707, 0.07654), (-0.07507, 0.1812, 0.03902), (-0.07654, 0.1848, 1.51e-08), (-0.07507, 0.1812, -0.03902), (-0.07071, 0.1707, -0.07654), (-0.06364, 0.1536, -0.1111), (-0.05412, 0.1307, -0.1414), (-0.04252, 0.1027, -0.1663), (-0.02929, 0.07071, -0.1848), (-0.01493, 0.03605, -0.1962), (3.425e-08, 0.07654, 0.1848)], [], [(13, 12, 27, 28), (6, 5, 20, 21), (0, 150, 14), (149, 13, 28), (7, 6, 21, 22), (241, 0, 14, 15), (8, 7, 22, 23), (1, 241, 15, 16), (9, 8, 23, 24), (2, 1, 16, 17), (10, 9, 24, 25), (3, 2, 17, 18), (11, 10, 25, 26), (4, 3, 18, 19), (12, 11, 26, 27), (5, 4, 19, 20), (27, 26, 41, 42), (20, 19, 34, 35), (28, 27, 42, 43), (21, 20, 35, 36), (14, 150, 29), (149, 28, 43), (22, 21, 36, 37), (15, 14, 29, 30), (23, 22, 37, 38), (16, 15, 30, 31), (24, 23, 38, 39), (17, 16, 31, 32), (25, 24, 39, 40), (18, 17, 32, 33), (26, 25, 40, 41), (19, 18, 33, 34), (31, 30, 45, 46), (39, 38, 53, 54), (32, 31, 46, 47), (40, 39, 54, 55), (33, 32, 47, 48), (41, 40, 55, 56), (34, 33, 48, 49), (42, 41, 56, 57), (35, 34, 49, 50), (43, 42, 57, 58), (36, 35, 50, 51), (29, 150, 44), (149, 43, 58), (37, 36, 51, 52), (30, 29, 44, 45), (38, 37, 52, 53), (50, 49, 64, 65), (58, 57, 72, 73), (51, 50, 65, 66), (44, 150, 59), (149, 58, 73), (52, 51, 66, 67), (45, 44, 59, 60), (53, 52, 67, 68), (46, 45, 60, 61), (54, 53, 68, 69), (47, 46, 61, 62), (55, 54, 69, 70), (48, 47, 62, 63), (56, 55, 70, 71), (49, 48, 63, 64), (57, 56, 71, 72), (69, 68, 83, 84), (62, 61, 76, 77), (70, 69, 84, 85), (63, 62, 77, 78), (71, 70, 85, 86), (64, 63, 78, 79), (72, 71, 86, 87), (65, 64, 79, 80), (73, 72, 87, 88), (66, 65, 80, 81), (59, 150, 74), (149, 73, 88), (67, 66, 81, 82), (60, 59, 74, 75), (68, 67, 82, 83), (61, 60, 75, 76), (88, 87, 102, 103), (81, 80, 95, 96), (74, 150, 89), (149, 88, 103), (82, 81, 96, 97), (75, 74, 89, 90), (83, 82, 97, 98), (76, 75, 90, 91), (84, 83, 98, 99), (77, 76, 91, 92), (85, 84, 99, 100), (78, 77, 92, 93), (86, 85, 100, 101), (79, 78, 93, 94), (87, 86, 101, 102), (80, 79, 94, 95), (92, 91, 106, 107), (100, 99, 114, 115), (93, 92, 107, 108), (101, 100, 115, 116), (94, 93, 108, 109), (102, 101, 116, 117), (95, 94, 109, 110), (103, 102, 117, 118), (96, 95, 110, 111), (89, 150, 104), (149, 103, 118), (97, 96, 111, 112), (90, 89, 104, 105), (98, 97, 112, 113), (91, 90, 105, 106), (99, 98, 113, 114), (111, 110, 125, 126), (104, 150, 119), (149, 118, 133), (112, 111, 126, 127), (105, 104, 119, 120), (113, 112, 127, 128), (106, 105, 120, 121), (114, 113, 128, 129), (107, 106, 121, 122), (115, 114, 129, 130), (108, 107, 122, 123), (116, 115, 130, 131), (109, 108, 123, 124), (117, 116, 131, 132), (110, 109, 124, 125), (118, 117, 132, 133), (130, 129, 144, 145), (123, 122, 137, 138), (131, 130, 145, 146), (124, 123, 138, 139), (132, 131, 146, 147), (125, 124, 139, 140), (133, 132, 147, 148), (126, 125, 140, 141), (119, 150, 134), (149, 133, 148), (127, 126, 141, 142), (120, 119, 134, 135), (128, 127, 142, 143), (121, 120, 135, 136), (129, 128, 143, 144), (122, 121, 136, 137), (149, 148, 165), (142, 141, 158, 159), (135, 134, 151, 152), (143, 142, 159, 160), (136, 135, 152, 153), (144, 143, 160, 161), (137, 136, 153, 154), (145, 144, 161, 162), (138, 137, 154, 155), (146, 145, 162, 163), (139, 138, 155, 156), (147, 146, 163, 164), (140, 139, 156, 157), (148, 147, 164, 165), (141, 140, 157, 158), (134, 150, 151), (163, 162, 177, 178), (156, 155, 170, 171), (164, 163, 178, 179), (157, 156, 171, 172), (165, 164, 179, 180), (158, 157, 172, 173), (151, 150, 166), (149, 165, 180), (159, 158, 173, 174), (152, 151, 166, 167), (160, 159, 174, 175), (153, 152, 167, 168), (161, 160, 175, 176), (154, 153, 168, 169), (162, 161, 176, 177), (155, 154, 169, 170), (167, 166, 181, 182), (175, 174, 189, 190), (168, 167, 182, 183), (176, 175, 190, 191), (169, 168, 183, 184), (177, 176, 191, 192), (170, 169, 184, 185), (178, 177, 192, 193), (171, 170, 185, 186), (179, 178, 193, 194), (172, 171, 186, 187), (180, 179, 194, 195), (173, 172, 187, 188), (166, 150, 181), (149, 180, 195), (174, 173, 188, 189), (186, 185, 200, 201), (194, 193, 208, 209), (187, 186, 201, 202), (195, 194, 209, 210), (188, 187, 202, 203), (181, 150, 196), (149, 195, 210), (189, 188, 203, 204), (182, 181, 196, 197), (190, 189, 204, 205), (183, 182, 197, 198), (191, 190, 205, 206), (184, 183, 198, 199), (192, 191, 206, 207), (185, 184, 199, 200), (193, 192, 207, 208), (205, 204, 219, 220), (198, 197, 212, 213), (206, 205, 220, 221), (199, 198, 213, 214), (207, 206, 221, 222), (200, 199, 214, 215), (208, 207, 222, 223), (201, 200, 215, 216), (209, 208, 223, 224), (202, 201, 216, 217), (210, 209, 224, 225), (203, 202, 217, 218), (196, 150, 211), (149, 210, 225), (204, 203, 218, 219), (197, 196, 211, 212), (224, 223, 238, 239), (217, 216, 231, 232), (225, 224, 239, 240), (218, 217, 232, 233), (211, 150, 226), (149, 225, 240), (219, 218, 233, 234), (212, 211, 226, 227), (220, 219, 234, 235), (213, 212, 227, 228), (221, 220, 235, 236), (214, 213, 228, 229), (222, 221, 236, 237), (215, 214, 229, 230), (223, 222, 237, 238), (216, 215, 230, 231), (228, 227, 241, 1), (236, 235, 8, 9), (229, 228, 1, 2), (237, 236, 9, 10), (230, 229, 2, 3), (238, 237, 10, 11), (231, 230, 3, 4), (239, 238, 11, 12), (232, 231, 4, 5), (240, 239, 12, 13), (233, 232, 5, 6), (226, 150, 0), (149, 240, 13), (234, 233, 6, 7), (227, 226, 0, 241), (235, 234, 7, 8)])
me_sphere_001.use_remesh_preserve_volume = False
me_sphere_001.use_remesh_preserve_attributes = False
me_sphere_001.use_mirror_vertex_groups = False
me_sphere_001.update()
me_cylinder_001 = bpy.data.meshes.new('Cylinder.001')
me_cylinder_001.from_pydata([(0.0, 0.4, -0.1), (0.0, 0.4, 0.1), (0.1531, 0.3696, -0.1), (0.1531, 0.3696, 0.1), (0.2828, 0.2828, -0.1), (0.2828, 0.2828, 0.1), (0.3696, 0.1531, -0.1), (0.3696, 0.1531, 0.1), (0.4, -1.748e-08, -0.1), (0.4, -1.748e-08, 0.1), (0.3696, -0.1531, -0.1), (0.3696, -0.1531, 0.1), (0.2828, -0.2828, -0.1), (0.2828, -0.2828, 0.1), (0.1531, -0.3696, -0.1), (0.1531, -0.3696, 0.1), (6.04e-08, -0.4, -0.1), (6.04e-08, -0.4, 0.1), (-0.1531, -0.3696, -0.1), (-0.1531, -0.3696, 0.1), (-0.2828, -0.2828, -0.1), (-0.2828, -0.2828, 0.1), (-0.3696, -0.1531, -0.1), (-0.3696, -0.1531, 0.1), (-0.4, 4.77e-09, -0.1), (-0.4, 4.77e-09, 0.1), (-0.3696, 0.1531, -0.1), (-0.3696, 0.1531, 0.1), (-0.2828, 0.2828, -0.1), (-0.2828, 0.2828, 0.1), (-0.1531, 0.3696, -0.1), (-0.1531, 0.3696, 0.1)], [], [(0, 1, 3, 2), (2, 3, 5, 4), (4, 5, 7, 6), (6, 7, 9, 8), (8, 9, 11, 10), (10, 11, 13, 12), (12, 13, 15, 14), (14, 15, 17, 16), (16, 17, 19, 18), (18, 19, 21, 20), (20, 21, 23, 22), (22, 23, 25, 24), (24, 25, 27, 26), (26, 27, 29, 28), (3, 1, 31, 29, 27, 25, 23, 21, 19, 17, 15, 13, 11, 9, 7, 5), (28, 29, 31, 30), (30, 31, 1, 0), (0, 2, 4, 6, 8, 10, 12, 14, 16, 18, 20, 22, 24, 26, 28, 30)])
me_cylinder_001.use_remesh_preserve_volume = False
me_cylinder_001.use_remesh_preserve_attributes = False
me_cylinder_001.use_mirror_vertex_groups = False
me_cylinder_001.update()

# ---- objects
ob_point = bpy.data.objects.new('Point', light_point)
ob_base = bpy.data.objects.new('base', me_cube_005)
ob_pierna_001 = bpy.data.objects.new('pierna.001', me_cylinder_012)
ob_pelvis_001 = bpy.data.objects.new('pelvis.001', me_cube_011)
ob_cadera_001 = bpy.data.objects.new('cadera.001', me_cylinder_013)
ob_muslo_001 = bpy.data.objects.new('muslo.001', me_cube_012)
ob_pantorrilla_001 = bpy.data.objects.new('pantorrilla.001', me_cube_013)
ob_tobillo_001 = bpy.data.objects.new('tobillo.001', me_sphere_003)
ob_pie_001 = bpy.data.objects.new('pie.001', me_cylinder_014)
ob_cuello = bpy.data.objects.new('cuello', me_cylinder_004)
ob_cabeza = bpy.data.objects.new('cabeza', me_cube_006)
ob_pierna = bpy.data.objects.new('pierna', me_cylinder_003)
ob_pelvis = bpy.data.objects.new('pelvis', me_cube_004)
ob_cadera = bpy.data.objects.new('cadera', me_cylinder_002)
ob_muslo = bpy.data.objects.new('muslo', me_cube_003)
ob_pantorrilla = bpy.data.objects.new('pantorrilla', me_cube_002)
ob_tobillo = bpy.data.objects.new('tobillo', me_sphere_001)
ob_pie = bpy.data.objects.new('pie', me_cylinder_001)

# ---- transforms, parenting, visibility, modifiers, constraints
ob_point.location = (0.5628, 1.733, 2.327)
ob_point.lineart.crease_threshold = 0.0
ob_base.location = (0.0, -0.7917, 4.839)
ob_base.scale = (2.22, 2.432, 1.0)
ob_base.lineart.crease_threshold = 0.0
ob_pierna_001.parent = ob_base
ob_pierna_001.matrix_parent_inverse = Matrix(((0.4505, 0.0, 0.0, -0.0), (0.0, 0.4112, 0.0, 0.3256), (0.0, 0.0, 1.0, -3.85), (0.0, 0.0, 0.0, 1.0)))
ob_pierna_001.location = (-1.26, -1.515, 3.85)
ob_pierna_001.rotation_euler = (1.571, 0.0, 1.571)
ob_pierna_001.lock_location = (True, True, True)
ob_pierna_001.lock_rotation = (True, True, True)
ob_pierna_001.lock_scale = (True, True, True)
ob_pierna_001.lineart.crease_threshold = 0.0
ob_pelvis_001.parent = ob_pierna_001
ob_pelvis_001.matrix_parent_inverse = Matrix(((-2.98e-08, 1.0, 0.0, 0.7896), (0.0, -6.839e-15, 1.0, -3.85), (1.0, 4.371e-08, -5.96e-08, -2.0), (0.0, 0.0, 0.0, 1.0)))
ob_pelvis_001.location = (2.0, -0.7896, 3.85)
ob_pelvis_001.rotation_euler = (-2.106, -0.0, 0.0)
ob_pelvis_001.scale = (0.6, 1.0, 4.34)
ob_pelvis_001.lock_location = (True, True, True)
ob_pelvis_001.lock_rotation = (True, True, True)
ob_pelvis_001.lock_scale = (True, True, True)
ob_pelvis_001.lineart.crease_threshold = 0.0
ob_cadera_001.parent = ob_pelvis_001
ob_cadera_001.matrix_parent_inverse = Matrix(((1.667, 0.0, 0.0, -3.333), (0.0, 7.55e-08, -1.0, 3.85), (-7.451e-09, 0.2304, 1.863e-08, 0.1819), (0.0, 0.0, 0.0, 1.0)))
ob_cadera_001.location = (2.0, 0.95, 3.85)
ob_cadera_001.lock_location = (True, True, True)
ob_cadera_001.lock_rotation = (False, True, True)
ob_cadera_001.lock_scale = (True, True, True)
ob_cadera_001.lineart.crease_threshold = 0.0
_c = ob_cadera_001.constraints.new('LIMIT_ROTATION'); _c.name = 'Limit Rotation'
_c.use_limit_x = True
_c.min_x = -1.047
_c.max_x = 0.5236
_c.use_legacy_behavior = True
ob_muslo_001.parent = ob_cadera_001
ob_muslo_001.matrix_parent_inverse = Matrix(((1.0, -1.49e-08, 0.0, -1.26), (1.361e-07, 0.86, -0.5103, 2.033), (-2.02e-07, 0.5103, 0.86, -3.388), (0.0, 0.0, 0.0, 1.0)))
ob_muslo_001.location = (1.26, -0.0193, 3.951)
ob_muslo_001.rotation_euler = (-0.01193, 2.107e-08, -8.369e-09)
ob_muslo_001.scale = (0.6, 1.0, 6.0)
ob_muslo_001.lock_location = (True, True, True)
ob_muslo_001.lock_rotation = (False, True, True)
ob_muslo_001.lock_scale = (True, True, True)
ob_muslo_001.lineart.crease_threshold = 0.0
ob_pantorrilla_001.parent = ob_muslo_001
ob_pantorrilla_001.matrix_parent_inverse = Matrix(((1.667, 0.0, 0.0, -3.333), (0.0, 1.0, 0.0, -0.95), (0.0, 0.0, 0.1667, -0.6417), (0.0, 0.0, 0.0, 1.0)))
ob_pantorrilla_001.location = (2.0, 0.9425, 1.655)
ob_pantorrilla_001.rotation_euler = (-0.5236, -0.0, 0.0)
ob_pantorrilla_001.lock_location = (True, True, True)
ob_pantorrilla_001.lock_rotation = (True, True, True)
ob_pantorrilla_001.lock_scale = (True, True, True)
ob_pantorrilla_001.lineart.crease_threshold = 0.0
ob_tobillo_001.parent = ob_pantorrilla_001
ob_tobillo_001.matrix_parent_inverse = Matrix(((1.0, 0.0, 0.0, -2.0), (0.0, 0.866, -0.5, 0.01118), (0.0, 0.5, 0.866, -1.904), (0.0, 0.0, 0.0, 1.0)))
ob_tobillo_001.location = (2.0, 0.1, 0.2)
ob_tobillo_001.lock_location = (True, True, True)
ob_tobillo_001.lock_rotation = (True, True, True)
ob_tobillo_001.lock_scale = (True, True, True)
ob_tobillo_001.lineart.crease_threshold = 0.0
_c = ob_tobillo_001.constraints.new('LIMIT_ROTATION'); _c.name = 'Limit Rotation'
_c.use_limit_x = True
_c.use_limit_y = True
_c.use_limit_z = True
_c.min_x = -0.5236
_c.min_y = -0.5236
_c.min_z = -0.5236
_c.max_x = 0.5236
_c.max_y = 0.5236
_c.max_z = 0.5236
_c.use_legacy_behavior = True
ob_pie_001.parent = ob_tobillo_001
ob_pie_001.matrix_parent_inverse = Matrix(((1.0, 0.0, 0.0, -2.0), (0.0, 1.0, 0.0, -0.1), (0.0, 0.0, 1.0, -0.2), (0.0, 0.0, 0.0, 1.0)))
ob_pie_001.location = (2.0, 0.0, 0.0)
ob_pie_001.lock_location = (True, True, True)
ob_pie_001.lock_scale = (True, True, True)
ob_pie_001.lineart.crease_threshold = 0.0
ob_cuello.parent = ob_base
ob_cuello.matrix_parent_inverse = Matrix(((0.4505, 0.0, 0.0, -0.0), (0.0, 0.4112, 0.0, 0.3256), (0.0, 0.0, 1.0, -3.85), (0.0, 0.0, 0.0, 1.0)))
ob_cuello.location = (0.0, -1.0, 4.55)
ob_cuello.lock_location = (True, True, True)
ob_cuello.lock_rotation = (True, True, False)
ob_cuello.lock_scale = (True, True, True)
ob_cuello.lineart.crease_threshold = 0.0
_c = ob_cuello.constraints.new('LIMIT_ROTATION'); _c.name = 'Limit Rotation'
_c.use_limit_z = True
_c.min_z = -1.047
_c.max_z = 1.047
_c.use_legacy_behavior = True
ob_cabeza.parent = ob_cuello
ob_cabeza.matrix_parent_inverse = Matrix(((1.0, 0.0, 0.0, -0.0), (0.0, 1.0, 0.0, 1.0), (0.0, 0.0, 1.0, -4.55), (0.0, 0.0, 0.0, 1.0)))
ob_cabeza.location = (0.0, -1.0, 5.7)
ob_cabeza.scale = (1.9, 2.3, 1.9)
ob_cabeza.lock_location = (True, True, True)
ob_cabeza.lock_rotation = (True, True, True)
ob_cabeza.lock_scale = (True, True, True)
ob_cabeza.lineart.crease_threshold = 0.0
ob_pierna.parent = ob_base
ob_pierna.matrix_parent_inverse = Matrix(((0.4505, 0.0, 0.0, -0.0), (0.0, 0.4112, 0.0, 0.3256), (0.0, 0.0, 1.0, -3.85), (0.0, 0.0, 0.0, 1.0)))
ob_pierna.location = (1.26, -1.515, 3.85)
ob_pierna.rotation_euler = (1.571, 0.0, 1.571)
ob_pierna.lock_location = (True, True, True)
ob_pierna.lock_rotation = (True, True, True)
ob_pierna.lock_scale = (True, True, True)
ob_pierna.lineart.crease_threshold = 0.0
ob_pelvis.parent = ob_pierna
ob_pelvis.matrix_parent_inverse = Matrix(((-2.98e-08, 1.0, 0.0, 0.7896), (0.0, -6.839e-15, 1.0, -3.85), (1.0, 4.371e-08, -5.96e-08, -2.0), (0.0, 0.0, 0.0, 1.0)))
ob_pelvis.location = (2.0, -0.7896, 3.85)
ob_pelvis.rotation_euler = (-2.106, -0.0, 0.0)
ob_pelvis.scale = (0.6, 1.0, 4.34)
ob_pelvis.lock_location = (True, True, True)
ob_pelvis.lock_rotation = (True, True, True)
ob_pelvis.lock_scale = (True, True, True)
ob_pelvis.lineart.crease_threshold = 0.0
ob_cadera.parent = ob_pelvis
ob_cadera.matrix_parent_inverse = Matrix(((1.667, 0.0, 0.0, -3.333), (0.0, 7.55e-08, -1.0, 3.85), (-7.451e-09, 0.2304, 1.863e-08, 0.1819), (0.0, 0.0, 0.0, 1.0)))
ob_cadera.location = (2.0, 0.95, 3.85)
ob_cadera.lock_location = (True, True, True)
ob_cadera.lock_rotation = (False, True, True)
ob_cadera.lock_scale = (True, True, True)
ob_cadera.lineart.crease_threshold = 0.0
_c = ob_cadera.constraints.new('LIMIT_ROTATION'); _c.name = 'Limit Rotation'
_c.use_limit_x = True
_c.min_x = -1.047
_c.max_x = 0.5236
_c.use_legacy_behavior = True
ob_muslo.parent = ob_cadera
ob_muslo.matrix_parent_inverse = Matrix(((1.0, -1.49e-08, 0.0, -1.26), (1.361e-07, 0.86, -0.5103, 2.033), (-2.02e-07, 0.5103, 0.86, -3.388), (0.0, 0.0, 0.0, 1.0)))
ob_muslo.location = (1.26, -0.0193, 3.951)
ob_muslo.rotation_euler = (-0.01193, 2.107e-08, -8.369e-09)
ob_muslo.scale = (0.6, 1.0, 6.0)
ob_muslo.lock_location = (True, True, True)
ob_muslo.lock_rotation = (False, True, True)
ob_muslo.lock_scale = (True, True, True)
ob_muslo.lineart.crease_threshold = 0.0
ob_pantorrilla.parent = ob_muslo
ob_pantorrilla.matrix_parent_inverse = Matrix(((1.667, 0.0, 0.0, -3.333), (0.0, 1.0, 0.0, -0.95), (0.0, 0.0, 0.1667, -0.6417), (0.0, 0.0, 0.0, 1.0)))
ob_pantorrilla.location = (2.0, 0.9425, 1.655)
ob_pantorrilla.rotation_euler = (-0.5236, -0.0, 0.0)
ob_pantorrilla.lock_location = (True, True, True)
ob_pantorrilla.lock_rotation = (True, True, True)
ob_pantorrilla.lock_scale = (True, True, True)
ob_pantorrilla.lineart.crease_threshold = 0.0
ob_tobillo.parent = ob_pantorrilla
ob_tobillo.matrix_parent_inverse = Matrix(((1.0, 0.0, 0.0, -2.0), (0.0, 0.866, -0.5, 0.01118), (0.0, 0.5, 0.866, -1.904), (0.0, 0.0, 0.0, 1.0)))
ob_tobillo.location = (2.0, 0.1, 0.2)
ob_tobillo.lock_location = (True, True, True)
ob_tobillo.lock_rotation = (True, True, True)
ob_tobillo.lock_scale = (True, True, True)
ob_tobillo.lineart.crease_threshold = 0.0
_c = ob_tobillo.constraints.new('LIMIT_ROTATION'); _c.name = 'Limit Rotation'
_c.use_limit_x = True
_c.use_limit_y = True
_c.use_limit_z = True
_c.min_x = -0.5236
_c.min_y = -0.5236
_c.min_z = -0.5236
_c.max_x = 0.5236
_c.max_y = 0.5236
_c.max_z = 0.5236
_c.use_legacy_behavior = True
ob_pie.parent = ob_tobillo
ob_pie.matrix_parent_inverse = Matrix(((1.0, 0.0, 0.0, -2.0), (0.0, 1.0, 0.0, -0.1), (0.0, 0.0, 1.0, -0.2), (0.0, 0.0, 0.0, 1.0)))
ob_pie.location = (2.0, 0.0, 0.0)
ob_pie.lock_location = (True, True, True)
ob_pie.lock_scale = (True, True, True)
ob_pie.lineart.crease_threshold = 0.0

# ---- collection membership
col_collection_1.objects.link(ob_point)
col_collection_1.objects.link(ob_base)
col_collection_1.objects.link(ob_pierna_001)
col_collection_1.objects.link(ob_pelvis_001)
col_collection_1.objects.link(ob_cadera_001)
col_collection_1.objects.link(ob_muslo_001)
col_collection_1.objects.link(ob_pantorrilla_001)
col_collection_1.objects.link(ob_tobillo_001)
col_collection_1.objects.link(ob_pie_001)
col_collection_1.objects.link(ob_cuello)
col_collection_1.objects.link(ob_cabeza)
col_collection_1.objects.link(ob_pierna)
col_collection_1.objects.link(ob_pelvis)
col_collection_1.objects.link(ob_cadera)
col_collection_1.objects.link(ob_muslo)
col_collection_1.objects.link(ob_pantorrilla)
col_collection_1.objects.link(ob_tobillo)
col_collection_1.objects.link(ob_pie)

# ---- scene / render settings (as saved in the file)
scene.frame_start = 1; scene.frame_end = 250; scene.frame_set(1)
scene.render.engine = 'BLENDER_EEVEE_NEXT'
scene.render.resolution_percentage = 50
scene.render.dither_intensity = 0.0
scene.cycles.use_denoising = False
scene.cycles.samples = 128
scene.cycles.sampling_pattern = 'TABULATED_SOBOL'
scene.cycles.light_sampling_threshold = 0.0
scene.cycles.use_adaptive_sampling = False
scene.cycles.use_light_tree = False
scene.cycles.blur_glossy = 0.0
scene.cycles.sample_clamp_indirect = 0.0
scene.view_settings.view_transform = 'Standard'
bpy.context.view_layer.update()

# ---- added for rendering (the .blend has no active camera): camera
cam_auto = bpy.data.cameras.new('AutoCamera')
cam_auto.lens = 50.0
cam_auto.sensor_width = 36.0
cam_auto.clip_end = 1000.0
ob_auto_camera = bpy.data.objects.new('AutoCamera', cam_auto)
scene.collection.objects.link(ob_auto_camera)
ob_auto_camera.location = (8.40085, -11.2591, 10.5943)
ob_auto_camera.rotation_euler = (1.09748, -7.21219e-08, 0.694738)
scene.camera = ob_auto_camera
bpy.context.view_layer.update()
